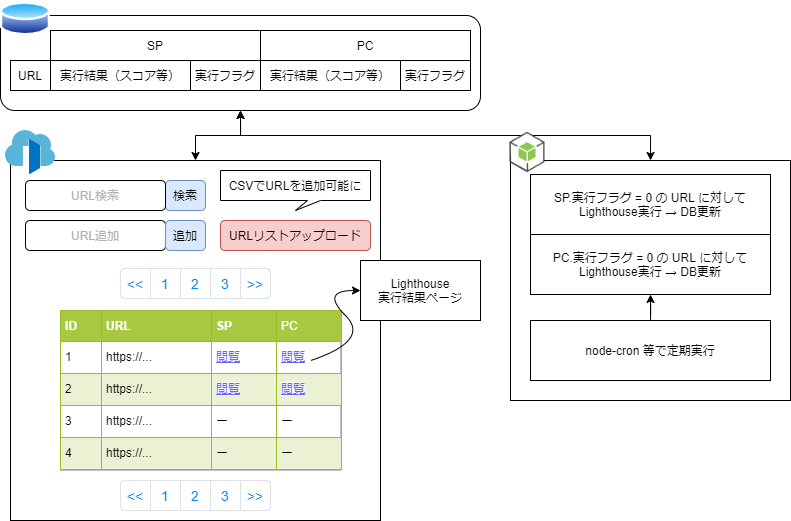

The diagram above was exported from draw.io. Its source (the exported page's mxGraphModel, read from the mxfile embedded in the PNG):
<mxGraphModel dx="741" dy="667" grid="1" gridSize="10" guides="1" tooltips="1" connect="1" arrows="1" fold="1" page="1" pageScale="1" pageWidth="827" pageHeight="1169" math="0" shadow="0">
  <root>
    <mxCell id="0" />
    <mxCell id="1" parent="0" />
    <mxCell id="2" value="" style="rounded=0;whiteSpace=wrap;html=1;fontColor=#000000;" vertex="1" parent="1">
      <mxGeometry x="540" y="240" width="280" height="240" as="geometry" />
    </mxCell>
    <mxCell id="3" value="SP.実行フラグ = 0 の URL に対して&lt;br&gt;Lighthouse実行 → DB更新" style="rounded=0;whiteSpace=wrap;html=1;fontColor=#000000;" vertex="1" parent="1">
      <mxGeometry x="560" y="254" width="240" height="60" as="geometry" />
    </mxCell>
    <mxCell id="4" value="" style="rounded=1;whiteSpace=wrap;html=1;" vertex="1" parent="1">
      <mxGeometry x="30" y="95" width="480" height="95" as="geometry" />
    </mxCell>
    <mxCell id="5" value="URL" style="rounded=0;whiteSpace=wrap;html=1;" vertex="1" parent="1">
      <mxGeometry x="40" y="140" width="40" height="30" as="geometry" />
    </mxCell>
    <mxCell id="6" value="SP" style="rounded=0;whiteSpace=wrap;html=1;" vertex="1" parent="1">
      <mxGeometry x="80" y="110" width="210" height="30" as="geometry" />
    </mxCell>
    <mxCell id="7" value="PC" style="rounded=0;whiteSpace=wrap;html=1;" vertex="1" parent="1">
      <mxGeometry x="290" y="110" width="210" height="30" as="geometry" />
    </mxCell>
    <mxCell id="8" value="" style="aspect=fixed;perimeter=ellipsePerimeter;html=1;align=center;shadow=0;dashed=0;spacingTop=3;image;image=img/lib/active_directory/database.svg;" vertex="1" parent="1">
      <mxGeometry x="30" y="80" width="50" height="37" as="geometry" />
    </mxCell>
    <mxCell id="9" style="edgeStyle=orthogonalEdgeStyle;rounded=0;orthogonalLoop=1;jettySize=auto;html=1;entryX=0.5;entryY=1;entryDx=0;entryDy=0;fontColor=#000000;startArrow=classic;startFill=1;" edge="1" source="10" target="4" parent="1">
      <mxGeometry relative="1" as="geometry" />
    </mxCell>
    <mxCell id="10" value="" style="rounded=0;whiteSpace=wrap;html=1;" vertex="1" parent="1">
      <mxGeometry x="40" y="240" width="370" height="360" as="geometry" />
    </mxCell>
    <mxCell id="11" value="検索" style="rounded=1;whiteSpace=wrap;html=1;fillColor=#dae8fc;strokeColor=#6c8ebf;" vertex="1" parent="1">
      <mxGeometry x="195" y="260" width="40" height="30" as="geometry" />
    </mxCell>
    <mxCell id="12" value="URL検索" style="rounded=1;whiteSpace=wrap;html=1;fontColor=#B3B3B3;" vertex="1" parent="1">
      <mxGeometry x="55" y="260" width="140" height="30" as="geometry" />
    </mxCell>
    <mxCell id="13" value="" style="html=1;shadow=0;dashed=0;shape=mxgraph.bootstrap.rrect;rSize=5;strokeColor=#DEE2E6;html=1;whiteSpace=wrap;fillColor=#ffffff;fontColor=#0085FC;" vertex="1" parent="1">
      <mxGeometry x="150" y="348" width="150" height="30" as="geometry" />
    </mxCell>
    <mxCell id="14" value="&lt;&lt;" style="strokeColor=inherit;fillColor=inherit;gradientColor=inherit;fontColor=inherit;html=1;shadow=0;dashed=0;shape=mxgraph.bootstrap.leftButton;rSize=5;perimeter=none;whiteSpace=wrap;resizeHeight=1;fontSize=14;" vertex="1" parent="13">
      <mxGeometry width="30" height="30" relative="1" as="geometry" />
    </mxCell>
    <mxCell id="15" value="1" style="strokeColor=inherit;fillColor=inherit;gradientColor=inherit;fontColor=inherit;html=1;shadow=0;dashed=0;perimeter=none;whiteSpace=wrap;resizeHeight=1;fontSize=14;" vertex="1" parent="13">
      <mxGeometry width="30" height="30" relative="1" as="geometry">
        <mxPoint x="30" as="offset" />
      </mxGeometry>
    </mxCell>
    <mxCell id="16" value="2" style="strokeColor=inherit;fillColor=inherit;gradientColor=inherit;fontColor=inherit;html=1;shadow=0;dashed=0;perimeter=none;whiteSpace=wrap;resizeHeight=1;fontSize=14;" vertex="1" parent="13">
      <mxGeometry width="30" height="30" relative="1" as="geometry">
        <mxPoint x="60" as="offset" />
      </mxGeometry>
    </mxCell>
    <mxCell id="17" value="3" style="strokeColor=inherit;fillColor=inherit;gradientColor=inherit;fontColor=inherit;html=1;shadow=0;dashed=0;perimeter=none;whiteSpace=wrap;resizeHeight=1;fontSize=14;" vertex="1" parent="13">
      <mxGeometry width="30" height="30" relative="1" as="geometry">
        <mxPoint x="90" as="offset" />
      </mxGeometry>
    </mxCell>
    <mxCell id="18" value="&gt;&gt;" style="strokeColor=inherit;fillColor=inherit;gradientColor=inherit;fontColor=inherit;html=1;shadow=0;dashed=0;shape=mxgraph.bootstrap.rightButton;rSize=5;perimeter=none;whiteSpace=wrap;resizeHeight=1;fontSize=14;" vertex="1" parent="13">
      <mxGeometry x="1" width="30" height="30" relative="1" as="geometry">
        <mxPoint x="-30" as="offset" />
      </mxGeometry>
    </mxCell>
    <mxCell id="19" value="" style="html=1;shadow=0;dashed=0;shape=mxgraph.bootstrap.rrect;rSize=5;strokeColor=#DEE2E6;html=1;whiteSpace=wrap;fillColor=#ffffff;fontColor=#0085FC;" vertex="1" parent="1">
      <mxGeometry x="150" y="560" width="150" height="30" as="geometry" />
    </mxCell>
    <mxCell id="20" value="&lt;&lt;" style="strokeColor=inherit;fillColor=inherit;gradientColor=inherit;fontColor=inherit;html=1;shadow=0;dashed=0;shape=mxgraph.bootstrap.leftButton;rSize=5;perimeter=none;whiteSpace=wrap;resizeHeight=1;fontSize=14;" vertex="1" parent="19">
      <mxGeometry width="30" height="30" relative="1" as="geometry" />
    </mxCell>
    <mxCell id="21" value="1" style="strokeColor=inherit;fillColor=inherit;gradientColor=inherit;fontColor=inherit;html=1;shadow=0;dashed=0;perimeter=none;whiteSpace=wrap;resizeHeight=1;fontSize=14;" vertex="1" parent="19">
      <mxGeometry width="30" height="30" relative="1" as="geometry">
        <mxPoint x="30" as="offset" />
      </mxGeometry>
    </mxCell>
    <mxCell id="22" value="2" style="strokeColor=inherit;fillColor=inherit;gradientColor=inherit;fontColor=inherit;html=1;shadow=0;dashed=0;perimeter=none;whiteSpace=wrap;resizeHeight=1;fontSize=14;" vertex="1" parent="19">
      <mxGeometry width="30" height="30" relative="1" as="geometry">
        <mxPoint x="60" as="offset" />
      </mxGeometry>
    </mxCell>
    <mxCell id="23" value="3" style="strokeColor=inherit;fillColor=inherit;gradientColor=inherit;fontColor=inherit;html=1;shadow=0;dashed=0;perimeter=none;whiteSpace=wrap;resizeHeight=1;fontSize=14;" vertex="1" parent="19">
      <mxGeometry width="30" height="30" relative="1" as="geometry">
        <mxPoint x="90" as="offset" />
      </mxGeometry>
    </mxCell>
    <mxCell id="24" value="&gt;&gt;" style="strokeColor=inherit;fillColor=inherit;gradientColor=inherit;fontColor=inherit;html=1;shadow=0;dashed=0;shape=mxgraph.bootstrap.rightButton;rSize=5;perimeter=none;whiteSpace=wrap;resizeHeight=1;fontSize=14;" vertex="1" parent="19">
      <mxGeometry x="1" width="30" height="30" relative="1" as="geometry">
        <mxPoint x="-30" as="offset" />
      </mxGeometry>
    </mxCell>
    <mxCell id="25" value="&lt;table border=&quot;1&quot; width=&quot;100%&quot; cellpadding=&quot;4&quot; style=&quot;width: 100% ; height: 100% ; border-collapse: collapse&quot;&gt;&lt;tbody&gt;&lt;tr style=&quot;background-color: #a7c942 ; color: #ffffff ; border: 1px solid #98bf21&quot;&gt;&lt;th align=&quot;left&quot;&gt;ID&lt;/th&gt;&lt;th align=&quot;left&quot;&gt;URL&lt;/th&gt;&lt;th align=&quot;left&quot;&gt;SP&lt;/th&gt;&lt;td&gt;PC&lt;/td&gt;&lt;/tr&gt;&lt;tr style=&quot;border: 1px solid #98bf21&quot;&gt;&lt;td&gt;&lt;font color=&quot;#000000&quot;&gt;1&lt;/font&gt;&lt;/td&gt;&lt;td&gt;&lt;font color=&quot;#000000&quot;&gt;https://...&lt;/font&gt;&lt;/td&gt;&lt;td&gt;&lt;font color=&quot;#6666ff&quot;&gt;&lt;u&gt;閲覧&lt;/u&gt;&lt;/font&gt;&lt;/td&gt;&lt;td&gt;&lt;u style=&quot;color: rgb(102 , 102 , 255)&quot;&gt;閲覧&lt;/u&gt;&lt;font color=&quot;#000000&quot;&gt;&lt;br&gt;&lt;/font&gt;&lt;/td&gt;&lt;/tr&gt;&lt;tr style=&quot;background-color: #eaf2d3 ; border: 1px solid #98bf21&quot;&gt;&lt;td&gt;&lt;font color=&quot;#000000&quot;&gt;2&lt;/font&gt;&lt;/td&gt;&lt;td&gt;&lt;span style=&quot;color: rgb(0 , 0 , 0)&quot;&gt;https://...&lt;/span&gt;&lt;br&gt;&lt;/td&gt;&lt;td&gt;&lt;u style=&quot;color: rgb(102 , 102 , 255) ; background-color: rgb(248 , 249 , 250)&quot;&gt;閲覧&lt;/u&gt;&lt;br&gt;&lt;/td&gt;&lt;td&gt;&lt;u style=&quot;color: rgb(102 , 102 , 255) ; background-color: rgb(248 , 249 , 250)&quot;&gt;閲覧&lt;/u&gt;&lt;font color=&quot;#000000&quot;&gt;&lt;br&gt;&lt;/font&gt;&lt;/td&gt;&lt;/tr&gt;&lt;tr style=&quot;border: 1px solid #98bf21&quot;&gt;&lt;td&gt;&lt;font color=&quot;#000000&quot;&gt;3&lt;/font&gt;&lt;/td&gt;&lt;td&gt;&lt;span style=&quot;color: rgb(0 , 0 , 0)&quot;&gt;https://...&lt;/span&gt;&lt;br&gt;&lt;/td&gt;&lt;td&gt;&lt;font color=&quot;#000000&quot;&gt;ー&lt;/font&gt;&lt;br&gt;&lt;/td&gt;&lt;td&gt;&lt;font color=&quot;#000000&quot;&gt;ー&lt;br&gt;&lt;/font&gt;&lt;/td&gt;&lt;/tr&gt;&lt;tr style=&quot;background-color: #eaf2d3 ; border: 1px solid #98bf21&quot;&gt;&lt;td&gt;&lt;font color=&quot;#000000&quot;&gt;4&lt;/font&gt;&lt;/td&gt;&lt;td&gt;&lt;font color=&quot;#000000&quot;&gt;https://...&lt;/font&gt;&lt;br&gt;&lt;/td&gt;&lt;td&gt;&lt;span style=&quot;color: rgb(0 , 0 , 0)&quot;&gt;ー&lt;/span&gt;&lt;br&gt;&lt;/td&gt;&lt;td&gt;&lt;font color=&quot;#000000&quot;&gt;ー&lt;/font&gt;&lt;/td&gt;&lt;/tr&gt;&lt;/tbody&gt;&lt;/table&gt;" style="text;html=1;strokeColor=#c0c0c0;fillColor=#ffffff;overflow=fill;rounded=0;fontColor=#B3B3B3;" vertex="1" parent="1">
      <mxGeometry x="90" y="390" width="280" height="160" as="geometry" />
    </mxCell>
    <mxCell id="26" value="" style="curved=1;endArrow=classic;html=1;fontColor=#B3B3B3;exitX=0.893;exitY=0.313;exitDx=0;exitDy=0;exitPerimeter=0;entryX=0;entryY=0.5;entryDx=0;entryDy=0;" edge="1" source="25" target="27" parent="1">
      <mxGeometry width="50" height="50" relative="1" as="geometry">
        <mxPoint x="350" y="420" as="sourcePoint" />
        <mxPoint x="400" y="370" as="targetPoint" />
        <Array as="points">
          <mxPoint x="400" y="420" />
          <mxPoint x="350" y="370" />
        </Array>
      </mxGeometry>
    </mxCell>
    <mxCell id="27" value="&lt;font color=&quot;#000000&quot;&gt;Lighthouse&lt;br&gt;実行結果ページ&lt;/font&gt;" style="rounded=0;whiteSpace=wrap;html=1;fontColor=#B3B3B3;" vertex="1" parent="1">
      <mxGeometry x="390" y="340" width="120" height="60" as="geometry" />
    </mxCell>
    <mxCell id="28" value="" style="aspect=fixed;html=1;points=[];align=center;image;fontSize=12;image=img/lib/mscae/Front_Doors.svg;" vertex="1" parent="1">
      <mxGeometry x="35" y="210" width="50" height="44" as="geometry" />
    </mxCell>
    <mxCell id="29" value="URL追加" style="rounded=1;whiteSpace=wrap;html=1;fontColor=#B3B3B3;" vertex="1" parent="1">
      <mxGeometry x="55" y="300" width="140" height="30" as="geometry" />
    </mxCell>
    <mxCell id="30" value="追加" style="rounded=1;whiteSpace=wrap;html=1;fillColor=#dae8fc;strokeColor=#6c8ebf;" vertex="1" parent="1">
      <mxGeometry x="195" y="300" width="40" height="30" as="geometry" />
    </mxCell>
    <mxCell id="31" value="URLリストアップロード" style="rounded=1;whiteSpace=wrap;html=1;fillColor=#f8cecc;strokeColor=#b85450;" vertex="1" parent="1">
      <mxGeometry x="250" y="300" width="150" height="30" as="geometry" />
    </mxCell>
    <mxCell id="32" value="CSVでURLを追加可能に" style="shape=callout;whiteSpace=wrap;html=1;perimeter=calloutPerimeter;fontColor=#000000;base=13;size=10;position=0.58;" vertex="1" parent="1">
      <mxGeometry x="250" y="250" width="150" height="40" as="geometry" />
    </mxCell>
    <mxCell id="33" value="実行結果（スコア等）" style="rounded=0;whiteSpace=wrap;html=1;" vertex="1" parent="1">
      <mxGeometry x="80" y="140" width="140" height="30" as="geometry" />
    </mxCell>
    <mxCell id="34" value="実行フラグ" style="rounded=0;whiteSpace=wrap;html=1;" vertex="1" parent="1">
      <mxGeometry x="220" y="140" width="70" height="30" as="geometry" />
    </mxCell>
    <mxCell id="35" value="実行結果（スコア等）" style="rounded=0;whiteSpace=wrap;html=1;" vertex="1" parent="1">
      <mxGeometry x="290" y="140" width="140" height="30" as="geometry" />
    </mxCell>
    <mxCell id="36" value="実行フラグ" style="rounded=0;whiteSpace=wrap;html=1;" vertex="1" parent="1">
      <mxGeometry x="430" y="140" width="70" height="30" as="geometry" />
    </mxCell>
    <mxCell id="37" value="PC.実行フラグ = 0 の URL に対して&lt;br&gt;Lighthouse実行 → DB更新" style="rounded=0;whiteSpace=wrap;html=1;fontColor=#000000;" vertex="1" parent="1">
      <mxGeometry x="560" y="314" width="240" height="60" as="geometry" />
    </mxCell>
    <mxCell id="38" style="edgeStyle=orthogonalEdgeStyle;rounded=0;orthogonalLoop=1;jettySize=auto;html=1;entryX=0.5;entryY=1;entryDx=0;entryDy=0;startArrow=none;startFill=0;fontColor=#000000;" edge="1" source="39" target="37" parent="1">
      <mxGeometry relative="1" as="geometry" />
    </mxCell>
    <mxCell id="39" value="node-cron 等で定期実行" style="rounded=0;whiteSpace=wrap;html=1;fontColor=#000000;" vertex="1" parent="1">
      <mxGeometry x="560" y="400" width="240" height="60" as="geometry" />
    </mxCell>
    <mxCell id="40" style="edgeStyle=orthogonalEdgeStyle;rounded=0;orthogonalLoop=1;jettySize=auto;html=1;entryX=0.5;entryY=1;entryDx=0;entryDy=0;fontColor=#000000;startArrow=classic;startFill=1;exitX=0.5;exitY=0;exitDx=0;exitDy=0;" edge="1" source="2" target="4" parent="1">
      <mxGeometry relative="1" as="geometry" />
    </mxCell>
    <mxCell id="41" value="" style="shape=image;html=1;verticalAlign=top;verticalLabelPosition=bottom;labelBackgroundColor=#ffffff;imageAspect=0;aspect=fixed;image=https://cdn2.iconfinder.com/data/icons/amazon-aws-stencils/100/SDKs_copy_nodeJS-128.png;fontColor=#000000;" vertex="1" parent="1">
      <mxGeometry x="530" y="205" width="54" height="54" as="geometry" />
    </mxCell>
  </root>
</mxGraphModel>